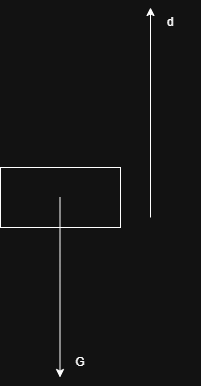

The diagram above was exported from draw.io. Its source (the exported page's mxGraphModel, read from the mxfile embedded in the PNG):
<mxGraphModel dx="1281" dy="626" grid="1" gridSize="10" guides="1" tooltips="1" connect="1" arrows="1" fold="1" page="1" pageScale="1" pageWidth="850" pageHeight="1100" math="0" shadow="0">
  <root>
    <mxCell id="0" />
    <mxCell id="1" parent="0" />
    <mxCell id="ZycYAj3Nw7xt7vRxbrvN-1" value="" style="rounded=0;whiteSpace=wrap;html=1;" parent="1" vertex="1">
      <mxGeometry x="160" y="200" width="120" height="60" as="geometry" />
    </mxCell>
    <mxCell id="ZycYAj3Nw7xt7vRxbrvN-2" value="" style="endArrow=classic;html=1;rounded=0;" parent="1" edge="1">
      <mxGeometry width="50" height="50" relative="1" as="geometry">
        <mxPoint x="219.5" y="230" as="sourcePoint" />
        <mxPoint x="219.5" y="410" as="targetPoint" />
      </mxGeometry>
    </mxCell>
    <mxCell id="ZycYAj3Nw7xt7vRxbrvN-3" value="G" style="text;html=1;whiteSpace=wrap;strokeColor=none;fillColor=none;align=center;verticalAlign=middle;rounded=0;" parent="1" vertex="1">
      <mxGeometry x="210" y="380" width="60" height="30" as="geometry" />
    </mxCell>
    <mxCell id="ZycYAj3Nw7xt7vRxbrvN-4" value="" style="endArrow=classic;html=1;rounded=0;" parent="1" edge="1">
      <mxGeometry width="50" height="50" relative="1" as="geometry">
        <mxPoint x="310" y="250" as="sourcePoint" />
        <mxPoint x="310" y="40" as="targetPoint" />
      </mxGeometry>
    </mxCell>
    <mxCell id="ZycYAj3Nw7xt7vRxbrvN-5" value="d" style="text;html=1;whiteSpace=wrap;strokeColor=none;fillColor=none;align=center;verticalAlign=middle;rounded=0;" parent="1" vertex="1">
      <mxGeometry x="300" y="40" width="60" height="30" as="geometry" />
    </mxCell>
  </root>
</mxGraphModel>